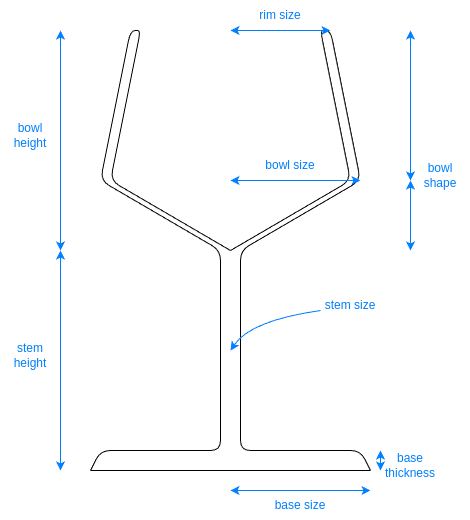

The diagram above was exported from draw.io. Its source (the exported page's mxGraphModel, read from the mxfile embedded in the PNG):
<mxGraphModel dx="928" dy="702" grid="1" gridSize="10" guides="1" tooltips="1" connect="1" arrows="1" fold="1" page="1" pageScale="1" pageWidth="827" pageHeight="1169" math="0" shadow="0">
  <root>
    <mxCell id="0" />
    <mxCell id="1" parent="0" />
    <mxCell id="8Ok210YKob_pviOPnSTm-1" value="" style="curved=0;endArrow=none;html=1;rounded=1;endFill=0;strokeWidth=1;flowAnimation=0;shadow=0;" edge="1" parent="1">
      <mxGeometry width="50" height="50" relative="1" as="geometry">
        <mxPoint x="200" y="680" as="sourcePoint" />
        <mxPoint x="340" y="460" as="targetPoint" />
        <Array as="points">
          <mxPoint x="210" y="660" />
          <mxPoint x="330" y="660" />
          <mxPoint x="330" y="460" />
          <mxPoint x="210" y="390" />
          <mxPoint x="240" y="240" />
          <mxPoint x="250" y="240" />
          <mxPoint x="220" y="390" />
        </Array>
      </mxGeometry>
    </mxCell>
    <mxCell id="8Ok210YKob_pviOPnSTm-2" value="" style="curved=0;endArrow=none;html=1;rounded=1;endFill=0;" edge="1" parent="1">
      <mxGeometry width="50" height="50" relative="1" as="geometry">
        <mxPoint x="480" y="680" as="sourcePoint" />
        <mxPoint x="340" y="460" as="targetPoint" />
        <Array as="points">
          <mxPoint x="470" y="660" />
          <mxPoint x="350" y="660" />
          <mxPoint x="350" y="460" />
          <mxPoint x="470" y="390" />
          <mxPoint x="440" y="240" />
          <mxPoint x="430" y="240" />
          <mxPoint x="460" y="390" />
        </Array>
      </mxGeometry>
    </mxCell>
    <mxCell id="8Ok210YKob_pviOPnSTm-3" value="" style="endArrow=none;html=1;rounded=0;" edge="1" parent="1">
      <mxGeometry width="50" height="50" relative="1" as="geometry">
        <mxPoint x="200" y="680" as="sourcePoint" />
        <mxPoint x="480" y="680" as="targetPoint" />
      </mxGeometry>
    </mxCell>
    <mxCell id="8Ok210YKob_pviOPnSTm-6" value="" style="endArrow=classic;startArrow=classic;html=1;rounded=0;fontColor=#007FFF;strokeColor=#007FFF;" edge="1" parent="1">
      <mxGeometry width="50" height="50" relative="1" as="geometry">
        <mxPoint x="340" y="390" as="sourcePoint" />
        <mxPoint x="470" y="390" as="targetPoint" />
      </mxGeometry>
    </mxCell>
    <mxCell id="8Ok210YKob_pviOPnSTm-7" value="" style="endArrow=classic;startArrow=classic;html=1;rounded=0;fontColor=#007FFF;strokeColor=#007FFF;" edge="1" parent="1">
      <mxGeometry width="50" height="50" relative="1" as="geometry">
        <mxPoint x="440" y="240" as="sourcePoint" />
        <mxPoint x="340" y="240" as="targetPoint" />
      </mxGeometry>
    </mxCell>
    <mxCell id="8Ok210YKob_pviOPnSTm-8" value="" style="endArrow=classic;startArrow=classic;html=1;rounded=0;fontColor=#007FFF;strokeColor=#007FFF;" edge="1" parent="1">
      <mxGeometry width="50" height="50" relative="1" as="geometry">
        <mxPoint x="520" y="460" as="sourcePoint" />
        <mxPoint x="520" y="390" as="targetPoint" />
      </mxGeometry>
    </mxCell>
    <mxCell id="8Ok210YKob_pviOPnSTm-9" value="" style="endArrow=classic;startArrow=classic;html=1;rounded=0;fontColor=#007FFF;strokeColor=#007FFF;" edge="1" parent="1">
      <mxGeometry width="50" height="50" relative="1" as="geometry">
        <mxPoint x="520" y="390" as="sourcePoint" />
        <mxPoint x="520" y="240" as="targetPoint" />
      </mxGeometry>
    </mxCell>
    <mxCell id="8Ok210YKob_pviOPnSTm-10" value="" style="endArrow=classic;startArrow=classic;html=1;rounded=0;fontColor=#007FFF;strokeColor=#007FFF;" edge="1" parent="1">
      <mxGeometry width="50" height="50" relative="1" as="geometry">
        <mxPoint x="170" y="460" as="sourcePoint" />
        <mxPoint x="170" y="240" as="targetPoint" />
      </mxGeometry>
    </mxCell>
    <mxCell id="8Ok210YKob_pviOPnSTm-11" value="" style="endArrow=classic;startArrow=classic;html=1;rounded=0;fontColor=#007FFF;strokeColor=#007FFF;" edge="1" parent="1">
      <mxGeometry width="50" height="50" relative="1" as="geometry">
        <mxPoint x="340" y="700" as="sourcePoint" />
        <mxPoint x="480" y="700" as="targetPoint" />
      </mxGeometry>
    </mxCell>
    <mxCell id="8Ok210YKob_pviOPnSTm-12" value="" style="endArrow=classic;startArrow=classic;html=1;rounded=0;fontColor=#007FFF;strokeColor=#007FFF;" edge="1" parent="1">
      <mxGeometry width="50" height="50" relative="1" as="geometry">
        <mxPoint x="490" y="680" as="sourcePoint" />
        <mxPoint x="490" y="660" as="targetPoint" />
      </mxGeometry>
    </mxCell>
    <mxCell id="8Ok210YKob_pviOPnSTm-13" value="" style="endArrow=classic;startArrow=classic;html=1;rounded=0;fontColor=#007FFF;strokeColor=#007FFF;" edge="1" parent="1">
      <mxGeometry width="50" height="50" relative="1" as="geometry">
        <mxPoint x="170" y="680" as="sourcePoint" />
        <mxPoint x="170" y="460" as="targetPoint" />
      </mxGeometry>
    </mxCell>
    <mxCell id="8Ok210YKob_pviOPnSTm-14" value="bowl shape" style="text;html=1;align=center;verticalAlign=middle;whiteSpace=wrap;rounded=0;fontColor=#007FFF;" vertex="1" parent="1">
      <mxGeometry x="520" y="370" width="60" height="30" as="geometry" />
    </mxCell>
    <mxCell id="8Ok210YKob_pviOPnSTm-15" value="bowl size" style="text;html=1;align=center;verticalAlign=middle;whiteSpace=wrap;rounded=0;fontColor=#007FFF;" vertex="1" parent="1">
      <mxGeometry x="370" y="360" width="60" height="30" as="geometry" />
    </mxCell>
    <mxCell id="8Ok210YKob_pviOPnSTm-16" value="rim size" style="text;html=1;align=center;verticalAlign=middle;whiteSpace=wrap;rounded=0;fontColor=#007FFF;" vertex="1" parent="1">
      <mxGeometry x="360" y="210" width="60" height="30" as="geometry" />
    </mxCell>
    <mxCell id="8Ok210YKob_pviOPnSTm-17" value="base size" style="text;html=1;align=center;verticalAlign=middle;whiteSpace=wrap;rounded=0;fontColor=#007FFF;" vertex="1" parent="1">
      <mxGeometry x="380" y="700" width="60" height="30" as="geometry" />
    </mxCell>
    <mxCell id="8Ok210YKob_pviOPnSTm-18" value="base thickness" style="text;html=1;align=center;verticalAlign=middle;whiteSpace=wrap;rounded=0;fontColor=#007FFF;" vertex="1" parent="1">
      <mxGeometry x="490" y="660" width="60" height="30" as="geometry" />
    </mxCell>
    <mxCell id="8Ok210YKob_pviOPnSTm-19" value="stem height" style="text;html=1;align=center;verticalAlign=middle;whiteSpace=wrap;rounded=0;fontColor=#007FFF;" vertex="1" parent="1">
      <mxGeometry x="110" y="550" width="60" height="30" as="geometry" />
    </mxCell>
    <mxCell id="8Ok210YKob_pviOPnSTm-20" value="bowl height" style="text;html=1;align=center;verticalAlign=middle;whiteSpace=wrap;rounded=0;fontColor=#007FFF;" vertex="1" parent="1">
      <mxGeometry x="110" y="330" width="60" height="30" as="geometry" />
    </mxCell>
    <mxCell id="8Ok210YKob_pviOPnSTm-22" value="" style="endArrow=none;startArrow=classic;html=1;rounded=0;fontColor=#007FFF;strokeColor=#007FFF;curved=1;endFill=0;" edge="1" parent="1">
      <mxGeometry width="50" height="50" relative="1" as="geometry">
        <mxPoint x="340" y="560" as="sourcePoint" />
        <mxPoint x="430" y="520" as="targetPoint" />
        <Array as="points">
          <mxPoint x="360" y="530" />
        </Array>
      </mxGeometry>
    </mxCell>
    <mxCell id="8Ok210YKob_pviOPnSTm-23" value="stem size" style="text;html=1;align=center;verticalAlign=middle;whiteSpace=wrap;rounded=0;fontColor=#007FFF;" vertex="1" parent="1">
      <mxGeometry x="430" y="500" width="60" height="30" as="geometry" />
    </mxCell>
  </root>
</mxGraphModel>